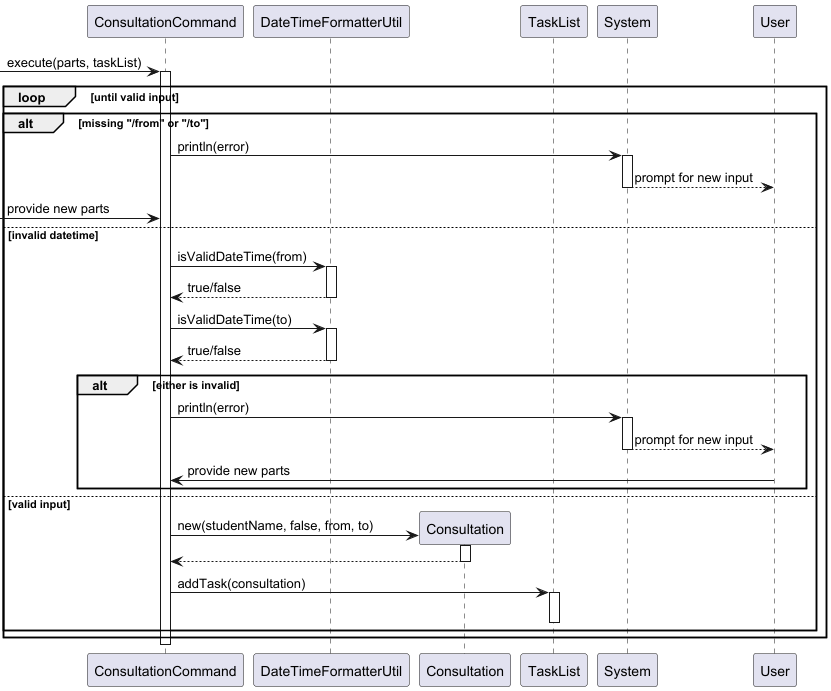

The diagram above was rendered by PlantUML. Its source (embedded in the PNG):
@startuml
'https://plantuml.com/sequence-diagram

participant "ConsultationCommand" as ConsultCmd
participant "DateTimeFormatterUtil" as Formatter
participant "Consultation" as Consultation
participant "TaskList" as TaskList
participant "System" as Console

 -> ConsultCmd : execute(parts, taskList)
activate ConsultCmd

loop until valid input
    alt missing "/from" or "/to"
        ConsultCmd -> Console : println(error)
        activate Console
        Console --> User : prompt for new input
        deactivate Console
        -> ConsultCmd : provide new parts
    else invalid datetime
        ConsultCmd -> Formatter : isValidDateTime(from)
        activate Formatter
        Formatter --> ConsultCmd : true/false
        deactivate Formatter

        ConsultCmd -> Formatter : isValidDateTime(to)
        activate Formatter
        Formatter --> ConsultCmd : true/false
        deactivate Formatter

        alt either is invalid
            ConsultCmd -> Console : println(error)
            activate Console
            Console --> User : prompt for new input
            deactivate Console
            User -> ConsultCmd : provide new parts
        end
    else valid input
        create Consultation
        ConsultCmd -> Consultation : new(studentName, false, from, to)
        activate Consultation
        Consultation --> ConsultCmd
        deactivate Consultation

        ConsultCmd -> TaskList : addTask(consultation)
        activate TaskList
        deactivate TaskList
    end
end

deactivate ConsultCmd
@enduml